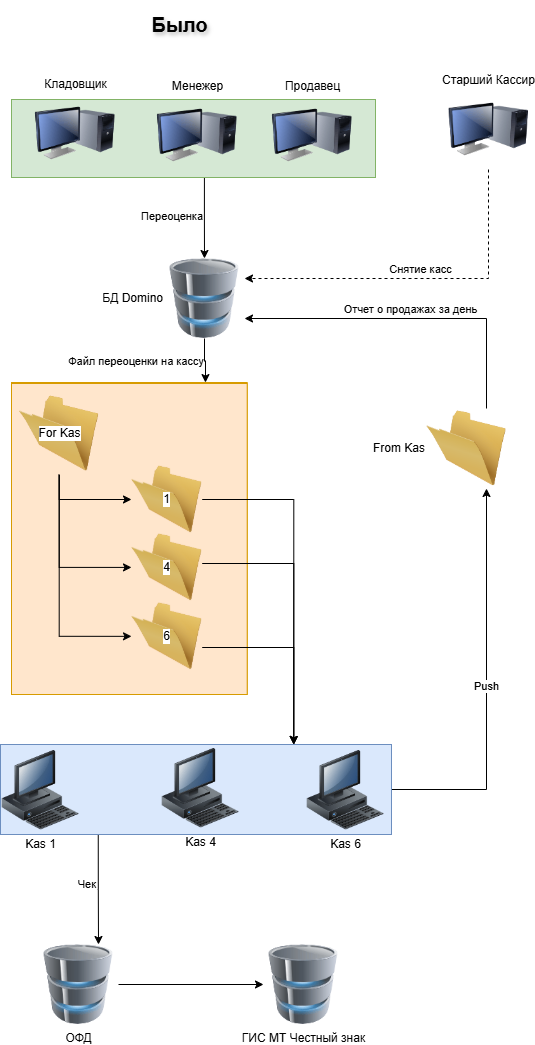

The diagram above was exported from draw.io. Its source (the exported page's mxGraphModel, read from the mxfile embedded in the PNG):
<mxGraphModel dx="3080" dy="751" grid="0" gridSize="10" guides="1" tooltips="1" connect="1" arrows="1" fold="1" page="1" pageScale="1" pageWidth="827" pageHeight="1169" background="none" math="1" shadow="0">
  <root>
    <mxCell id="X5NqExCQtvZxIxQ7pmgY-0" />
    <mxCell id="1" parent="X5NqExCQtvZxIxQ7pmgY-0" />
    <mxCell id="qyTCsx4SSfvNjzrWJFCr-1" value="БД Domino" style="image;html=1;image=img/lib/clip_art/computers/Database_128x128.png;labelPosition=left;verticalLabelPosition=middle;align=right;verticalAlign=middle;" parent="1" vertex="1">
      <mxGeometry x="-1439" y="296" width="80" height="80" as="geometry" />
    </mxCell>
    <mxCell id="qyTCsx4SSfvNjzrWJFCr-58" value="Push" style="edgeStyle=orthogonalEdgeStyle;rounded=0;orthogonalLoop=1;jettySize=auto;html=1;entryX=0.75;entryY=1;entryDx=0;entryDy=0;exitX=1;exitY=0.5;exitDx=0;exitDy=0;" parent="1" source="XaD6aQ71q2pvccxgTMUv-8" target="qyTCsx4SSfvNjzrWJFCr-40" edge="1">
      <mxGeometry relative="1" as="geometry">
        <mxPoint x="-901.7" y="778" as="targetPoint" />
        <mxPoint x="-1212" y="975" as="sourcePoint" />
      </mxGeometry>
    </mxCell>
    <mxCell id="qyTCsx4SSfvNjzrWJFCr-37" value="Переоценка" style="edgeStyle=orthogonalEdgeStyle;rounded=0;orthogonalLoop=1;jettySize=auto;html=1;labelPosition=left;verticalLabelPosition=middle;align=right;verticalAlign=middle;entryX=0.5;entryY=0;entryDx=0;entryDy=0;exitX=0.53;exitY=0.962;exitDx=0;exitDy=0;exitPerimeter=0;" parent="1" source="XaD6aQ71q2pvccxgTMUv-20" target="qyTCsx4SSfvNjzrWJFCr-1" edge="1">
      <mxGeometry relative="1" as="geometry">
        <mxPoint x="-1258" y="280" as="sourcePoint" />
        <mxPoint x="-1308" y="443" as="targetPoint" />
      </mxGeometry>
    </mxCell>
    <mxCell id="qyTCsx4SSfvNjzrWJFCr-52" value="Отчет о продажах за день" style="edgeStyle=orthogonalEdgeStyle;rounded=0;orthogonalLoop=1;jettySize=auto;html=1;entryX=1;entryY=0.75;entryDx=0;entryDy=0;exitX=0.75;exitY=0;exitDx=0;exitDy=0;labelPosition=center;verticalLabelPosition=top;align=center;verticalAlign=bottom;" parent="1" source="qyTCsx4SSfvNjzrWJFCr-40" target="qyTCsx4SSfvNjzrWJFCr-1" edge="1">
      <mxGeometry relative="1" as="geometry">
        <mxPoint x="-919" y="561" as="targetPoint" />
      </mxGeometry>
    </mxCell>
    <mxCell id="qyTCsx4SSfvNjzrWJFCr-40" value="From Kas" style="image;html=1;image=img/lib/clip_art/general/Empty_Folder_128x128.png;labelPosition=left;verticalLabelPosition=middle;align=right;verticalAlign=middle;" parent="1" vertex="1">
      <mxGeometry x="-1177" y="446" width="80" height="80" as="geometry" />
    </mxCell>
    <mxCell id="qyTCsx4SSfvNjzrWJFCr-42" value="Файл переоценки на кассу" style="edgeStyle=orthogonalEdgeStyle;rounded=0;orthogonalLoop=1;jettySize=auto;html=1;exitX=0.5;exitY=1;exitDx=0;exitDy=0;labelPosition=left;verticalLabelPosition=middle;align=right;verticalAlign=middle;entryX=0.823;entryY=-0.003;entryDx=0;entryDy=0;entryPerimeter=0;" parent="1" source="qyTCsx4SSfvNjzrWJFCr-1" target="XaD6aQ71q2pvccxgTMUv-32" edge="1">
      <mxGeometry relative="1" as="geometry">
        <mxPoint x="-832" y="564" as="sourcePoint" />
        <mxPoint x="-986.5" y="435" as="targetPoint" />
      </mxGeometry>
    </mxCell>
    <mxCell id="qyTCsx4SSfvNjzrWJFCr-69" value="Снятие касс" style="edgeStyle=orthogonalEdgeStyle;rounded=0;orthogonalLoop=1;jettySize=auto;html=1;entryX=1;entryY=0.25;entryDx=0;entryDy=0;exitX=0.5;exitY=1;exitDx=0;exitDy=0;labelPosition=center;verticalLabelPosition=top;align=center;verticalAlign=bottom;dashed=1;" parent="1" source="qyTCsx4SSfvNjzrWJFCr-68" target="qyTCsx4SSfvNjzrWJFCr-1" edge="1">
      <mxGeometry relative="1" as="geometry">
        <mxPoint x="-1014" y="553" as="sourcePoint" />
      </mxGeometry>
    </mxCell>
    <mxCell id="qyTCsx4SSfvNjzrWJFCr-68" value="Старший Кассир" style="image;html=1;image=img/lib/clip_art/computers/Monitor_Tower_128x128.png;labelPosition=center;verticalLabelPosition=top;align=center;verticalAlign=bottom;" parent="1" vertex="1">
      <mxGeometry x="-1155" y="127" width="80" height="80" as="geometry" />
    </mxCell>
    <mxCell id="qyTCsx4SSfvNjzrWJFCr-71" value="Было" style="text;align=center;fontStyle=1;verticalAlign=middle;spacingLeft=3;spacingRight=3;strokeColor=none;rotatable=0;points=[[0,0.5],[1,0.5]];portConstraint=eastwest;html=1;textShadow=1;fontSize=20;" parent="1" vertex="1">
      <mxGeometry x="-1553" y="38" width="258" height="48" as="geometry" />
    </mxCell>
    <mxCell id="XaD6aQ71q2pvccxgTMUv-10" value="ОФД" style="image;html=1;image=img/lib/clip_art/computers/Database_128x128.png;labelPosition=center;verticalLabelPosition=bottom;align=center;verticalAlign=top;" parent="1" vertex="1">
      <mxGeometry x="-1565" y="982" width="80" height="80" as="geometry" />
    </mxCell>
    <mxCell id="XaD6aQ71q2pvccxgTMUv-11" value="ГИС МТ Честный знак" style="image;html=1;image=img/lib/clip_art/computers/Database_128x128.png;labelPosition=center;verticalLabelPosition=bottom;align=center;verticalAlign=top;" parent="1" vertex="1">
      <mxGeometry x="-1340" y="982" width="80" height="80" as="geometry" />
    </mxCell>
    <mxCell id="XaD6aQ71q2pvccxgTMUv-17" style="edgeStyle=orthogonalEdgeStyle;rounded=0;orthogonalLoop=1;jettySize=auto;html=1;entryX=0.75;entryY=0;entryDx=0;entryDy=0;exitX=0.25;exitY=1;exitDx=0;exitDy=0;labelPosition=left;verticalLabelPosition=middle;align=right;verticalAlign=middle;" parent="1" source="XaD6aQ71q2pvccxgTMUv-8" target="XaD6aQ71q2pvccxgTMUv-10" edge="1">
      <mxGeometry relative="1" as="geometry" />
    </mxCell>
    <mxCell id="4oZJH8DS-nCYF2zpu8sm-1" value="Чек" style="edgeLabel;html=1;align=right;verticalAlign=middle;resizable=0;points=[];labelPosition=left;verticalLabelPosition=middle;" parent="XaD6aQ71q2pvccxgTMUv-17" connectable="0" vertex="1">
      <mxGeometry x="-0.1166" y="-2" relative="1" as="geometry">
        <mxPoint as="offset" />
      </mxGeometry>
    </mxCell>
    <mxCell id="XaD6aQ71q2pvccxgTMUv-18" style="edgeStyle=orthogonalEdgeStyle;rounded=0;orthogonalLoop=1;jettySize=auto;html=1;exitX=1;exitY=0.5;exitDx=0;exitDy=0;" parent="1" source="XaD6aQ71q2pvccxgTMUv-10" target="XaD6aQ71q2pvccxgTMUv-11" edge="1">
      <mxGeometry relative="1" as="geometry" />
    </mxCell>
    <mxCell id="XaD6aQ71q2pvccxgTMUv-19" value="" style="group" parent="1" connectable="0" vertex="1">
      <mxGeometry x="-1603" y="782" width="391" height="90" as="geometry" />
    </mxCell>
    <mxCell id="XaD6aQ71q2pvccxgTMUv-8" value="" style="rounded=0;whiteSpace=wrap;html=1;fillColor=#dae8fc;strokeColor=#6c8ebf;" parent="XaD6aQ71q2pvccxgTMUv-19" vertex="1">
      <mxGeometry width="391" height="90" as="geometry" />
    </mxCell>
    <mxCell id="qyTCsx4SSfvNjzrWJFCr-8" value="Kas 1" style="image;html=1;image=img/lib/clip_art/computers/Workstation_128x128.png" parent="XaD6aQ71q2pvccxgTMUv-19" vertex="1">
      <mxGeometry y="6" width="80" height="80" as="geometry" />
    </mxCell>
    <mxCell id="qyTCsx4SSfvNjzrWJFCr-11" value="Kas 4" style="image;html=1;image=img/lib/clip_art/computers/Workstation_128x128.png" parent="XaD6aQ71q2pvccxgTMUv-19" vertex="1">
      <mxGeometry x="160" y="4" width="80" height="80" as="geometry" />
    </mxCell>
    <mxCell id="qyTCsx4SSfvNjzrWJFCr-13" value="Kas 6" style="image;html=1;image=img/lib/clip_art/computers/Workstation_128x128.png" parent="XaD6aQ71q2pvccxgTMUv-19" vertex="1">
      <mxGeometry x="305" y="6" width="80" height="80" as="geometry" />
    </mxCell>
    <mxCell id="XaD6aQ71q2pvccxgTMUv-21" value="" style="group;fillColor=#d5e8d4;strokeColor=#82b366;container=0;" parent="1" connectable="0" vertex="1">
      <mxGeometry x="-1592" y="138" width="364" height="77" as="geometry" />
    </mxCell>
    <mxCell id="XaD6aQ71q2pvccxgTMUv-33" value="" style="group;fillColor=#ffe6cc;strokeColor=#d79b00;" parent="1" connectable="0" vertex="1">
      <mxGeometry x="-1592" y="420" width="235.70000000000005" height="312" as="geometry" />
    </mxCell>
    <mxCell id="XaD6aQ71q2pvccxgTMUv-32" value="" style="rounded=0;whiteSpace=wrap;html=1;fillColor=#ffe6cc;strokeColor=#d79b00;" parent="XaD6aQ71q2pvccxgTMUv-33" vertex="1">
      <mxGeometry y="1" width="235.7" height="311" as="geometry" />
    </mxCell>
    <mxCell id="qyTCsx4SSfvNjzrWJFCr-15" value="For Kas" style="image;html=1;image=img/lib/clip_art/general/Empty_Folder_128x128.png;labelPosition=center;verticalLabelPosition=middle;align=center;verticalAlign=middle;container=0;" parent="XaD6aQ71q2pvccxgTMUv-33" vertex="1">
      <mxGeometry x="7.7000000000000455" y="10" width="79.99854283164251" height="82.31046931407943" as="geometry" />
    </mxCell>
    <mxCell id="qyTCsx4SSfvNjzrWJFCr-16" value="1" style="image;html=1;image=img/lib/clip_art/general/Empty_Folder_128x128.png;labelPosition=center;verticalLabelPosition=middle;align=center;verticalAlign=middle;fontSize=12;flipH=0;flipV=0;container=0;" parent="XaD6aQ71q2pvccxgTMUv-33" vertex="1">
      <mxGeometry x="119.99602471050775" y="75.84837545126356" width="70.70046658147353" height="82.31046931407943" as="geometry" />
    </mxCell>
    <mxCell id="qyTCsx4SSfvNjzrWJFCr-18" value="4" style="image;html=1;image=img/lib/clip_art/general/Empty_Folder_128x128.png;labelPosition=center;verticalLabelPosition=middle;align=center;verticalAlign=middle;flipH=0;flipV=0;container=0;" parent="XaD6aQ71q2pvccxgTMUv-33" vertex="1">
      <mxGeometry x="119.99953341852643" y="143.75451263537911" width="70.70046658147353" height="82.31046931407943" as="geometry" />
    </mxCell>
    <mxCell id="qyTCsx4SSfvNjzrWJFCr-20" value="6" style="image;html=1;image=img/lib/clip_art/general/Empty_Folder_128x128.png;labelPosition=center;verticalLabelPosition=middle;align=center;verticalAlign=middle;flipH=0;flipV=0;container=0;" parent="XaD6aQ71q2pvccxgTMUv-33" vertex="1">
      <mxGeometry x="119.99532296890402" y="212.68953068592054" width="70.70046658147353" height="82.31046931407943" as="geometry" />
    </mxCell>
    <mxCell id="XaD6aQ71q2pvccxgTMUv-25" style="edgeStyle=orthogonalEdgeStyle;rounded=0;orthogonalLoop=1;jettySize=auto;html=1;exitX=0.5;exitY=1;exitDx=0;exitDy=0;entryX=0;entryY=0.5;entryDx=0;entryDy=0;" parent="XaD6aQ71q2pvccxgTMUv-33" source="qyTCsx4SSfvNjzrWJFCr-15" target="qyTCsx4SSfvNjzrWJFCr-16" edge="1">
      <mxGeometry relative="1" as="geometry" />
    </mxCell>
    <mxCell id="XaD6aQ71q2pvccxgTMUv-24" style="edgeStyle=orthogonalEdgeStyle;rounded=0;orthogonalLoop=1;jettySize=auto;html=1;entryX=0;entryY=0.5;entryDx=0;entryDy=0;exitX=0.5;exitY=1;exitDx=0;exitDy=0;" parent="XaD6aQ71q2pvccxgTMUv-33" source="qyTCsx4SSfvNjzrWJFCr-15" target="qyTCsx4SSfvNjzrWJFCr-18" edge="1">
      <mxGeometry relative="1" as="geometry" />
    </mxCell>
    <mxCell id="XaD6aQ71q2pvccxgTMUv-22" style="edgeStyle=orthogonalEdgeStyle;rounded=0;orthogonalLoop=1;jettySize=auto;html=1;entryX=0;entryY=0.5;entryDx=0;entryDy=0;exitX=0.5;exitY=1;exitDx=0;exitDy=0;" parent="XaD6aQ71q2pvccxgTMUv-33" source="qyTCsx4SSfvNjzrWJFCr-15" target="qyTCsx4SSfvNjzrWJFCr-20" edge="1">
      <mxGeometry relative="1" as="geometry">
        <Array as="points">
          <mxPoint x="47.699271415821386" y="253.84476534296027" />
        </Array>
      </mxGeometry>
    </mxCell>
    <mxCell id="XaD6aQ71q2pvccxgTMUv-35" style="edgeStyle=orthogonalEdgeStyle;rounded=0;orthogonalLoop=1;jettySize=auto;html=1;entryX=0.75;entryY=0;entryDx=0;entryDy=0;" parent="1" source="qyTCsx4SSfvNjzrWJFCr-20" target="XaD6aQ71q2pvccxgTMUv-8" edge="1">
      <mxGeometry relative="1" as="geometry">
        <Array as="points">
          <mxPoint x="-1310" y="685" />
        </Array>
      </mxGeometry>
    </mxCell>
    <mxCell id="XaD6aQ71q2pvccxgTMUv-36" style="edgeStyle=orthogonalEdgeStyle;rounded=0;orthogonalLoop=1;jettySize=auto;html=1;entryX=0.75;entryY=0;entryDx=0;entryDy=0;" parent="1" source="qyTCsx4SSfvNjzrWJFCr-18" target="XaD6aQ71q2pvccxgTMUv-8" edge="1">
      <mxGeometry relative="1" as="geometry">
        <Array as="points">
          <mxPoint x="-1310" y="601" />
        </Array>
      </mxGeometry>
    </mxCell>
    <mxCell id="XaD6aQ71q2pvccxgTMUv-37" style="edgeStyle=orthogonalEdgeStyle;rounded=0;orthogonalLoop=1;jettySize=auto;html=1;entryX=0.75;entryY=0;entryDx=0;entryDy=0;" parent="1" source="qyTCsx4SSfvNjzrWJFCr-16" target="XaD6aQ71q2pvccxgTMUv-8" edge="1">
      <mxGeometry relative="1" as="geometry">
        <Array as="points">
          <mxPoint x="-1310" y="537" />
        </Array>
      </mxGeometry>
    </mxCell>
    <mxCell id="XaD6aQ71q2pvccxgTMUv-38" value="" style="group" parent="1" connectable="0" vertex="1">
      <mxGeometry x="-1592" y="131" width="364" height="84" as="geometry" />
    </mxCell>
    <mxCell id="XaD6aQ71q2pvccxgTMUv-20" value="" style="rounded=0;whiteSpace=wrap;html=1;fillColor=#d5e8d4;strokeColor=#82b366;" parent="XaD6aQ71q2pvccxgTMUv-38" vertex="1">
      <mxGeometry y="6" width="364" height="78" as="geometry" />
    </mxCell>
    <mxCell id="qyTCsx4SSfvNjzrWJFCr-35" value="Менежер" style="image;html=1;image=img/lib/clip_art/computers/Monitor_Tower_128x128.png;labelPosition=center;verticalLabelPosition=top;align=center;verticalAlign=bottom;" parent="XaD6aQ71q2pvccxgTMUv-38" vertex="1">
      <mxGeometry x="145.5" y="2" width="80" height="80" as="geometry" />
    </mxCell>
    <mxCell id="qyTCsx4SSfvNjzrWJFCr-36" value="Кладовщик" style="image;html=1;image=img/lib/clip_art/computers/Monitor_Tower_128x128.png;labelPosition=center;verticalLabelPosition=top;align=center;verticalAlign=bottom;" parent="XaD6aQ71q2pvccxgTMUv-38" vertex="1">
      <mxGeometry x="23.5" width="80" height="80" as="geometry" />
    </mxCell>
    <mxCell id="qyTCsx4SSfvNjzrWJFCr-63" value="Продавец" style="image;html=1;image=img/lib/clip_art/computers/Monitor_Tower_128x128.png;labelPosition=center;verticalLabelPosition=top;align=center;verticalAlign=bottom;" parent="XaD6aQ71q2pvccxgTMUv-38" vertex="1">
      <mxGeometry x="260.5" y="2" width="80" height="80" as="geometry" />
    </mxCell>
  </root>
</mxGraphModel>